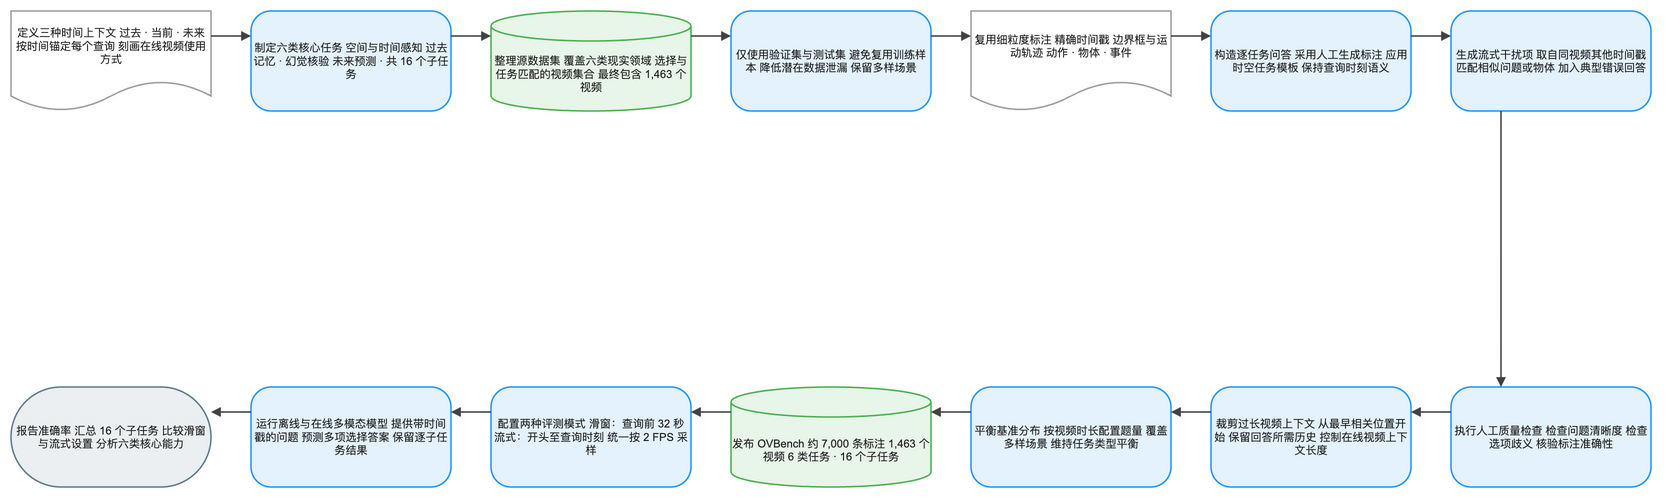

The diagram above was exported from draw.io. Its source (the exported page's mxGraphModel, read from the mxfile embedded in the PNG):
<mxGraphModel dx="1120" dy="720" grid="1" gridSize="8" guides="1" tooltips="1" connect="1" arrows="1" fold="1" page="1" pageScale="1" pageWidth="1640" pageHeight="552" math="1" background="#FFFFFF">
  <root>
    <mxCell id="0" />
    <mxCell id="1" parent="0" />
    <mxCell id="2" value="定义三种时间上下文 过去 · 当前 · 未来 按时间锚定每个查询 刻画在线视频使用方式" style="shape=document;boundedLbl=1;html=1;whiteSpace=wrap;fillColor=#FFFFFF;strokeColor=#9E9E9E;strokeWidth=1.5;fontColor=#212121;fontSize=11;fontFamily=Arial, Helvetica, sans-serif;verticalAlign=middle;align=center" vertex="1" parent="1">
      <mxGeometry x="-80" y="-8" width="200" height="100" as="geometry" />
    </mxCell>
    <mxCell id="3" value="制定六类核心任务 空间与时间感知 过去记忆 · 幻觉核验 未来预测 · 共 16 个子任务" style="rounded=1;arcSize=20;html=1;whiteSpace=wrap;fillColor=#E3F2FD;strokeColor=#2196F3;strokeWidth=1.5;fontColor=#212121;fontSize=11;fontFamily=Arial, Helvetica, sans-serif;verticalAlign=middle;align=center" vertex="1" parent="1">
      <mxGeometry x="160" y="-8" width="200" height="100" as="geometry" />
    </mxCell>
    <mxCell id="4" value="整理源数据集 覆盖六类现实领域 选择与任务匹配的视频集合 最终包含 1,463 个视频" style="shape=cylinder3;boundedLbl=1;backgroundOutline=1;size=15;html=1;whiteSpace=wrap;fillColor=#E8F5E9;strokeColor=#4CAF50;strokeWidth=1.5;fontColor=#212121;fontSize=11;fontFamily=Arial, Helvetica, sans-serif;verticalAlign=middle;align=center" vertex="1" parent="1">
      <mxGeometry x="400" y="-8" width="200" height="100" as="geometry" />
    </mxCell>
    <mxCell id="5" value="仅使用验证集与测试集 避免复用训练样本 降低潜在数据泄漏 保留多样场景" style="rounded=1;arcSize=20;html=1;whiteSpace=wrap;fillColor=#E3F2FD;strokeColor=#2196F3;strokeWidth=1.5;fontColor=#212121;fontSize=11;fontFamily=Arial, Helvetica, sans-serif;verticalAlign=middle;align=center" vertex="1" parent="1">
      <mxGeometry x="640" y="-8" width="200" height="100" as="geometry" />
    </mxCell>
    <mxCell id="6" value="复用细粒度标注 精确时间戳 边界框与运动轨迹 动作 · 物体 · 事件" style="shape=document;boundedLbl=1;html=1;whiteSpace=wrap;fillColor=#FFFFFF;strokeColor=#9E9E9E;strokeWidth=1.5;fontColor=#212121;fontSize=11;fontFamily=Arial, Helvetica, sans-serif;verticalAlign=middle;align=center" vertex="1" parent="1">
      <mxGeometry x="880" y="-8" width="200" height="100" as="geometry" />
    </mxCell>
    <mxCell id="7" value="构造逐任务问答 采用人工生成标注 应用时空任务模板 保持查询时刻语义" style="rounded=1;arcSize=20;html=1;whiteSpace=wrap;fillColor=#E3F2FD;strokeColor=#2196F3;strokeWidth=1.5;fontColor=#212121;fontSize=11;fontFamily=Arial, Helvetica, sans-serif;verticalAlign=middle;align=center" vertex="1" parent="1">
      <mxGeometry x="1120" y="-8" width="200" height="100" as="geometry" />
    </mxCell>
    <mxCell id="8" value="生成流式干扰项 取自同视频其他时间戳 匹配相似问题或物体 加入典型错误回答" style="rounded=1;arcSize=20;html=1;whiteSpace=wrap;fillColor=#E3F2FD;strokeColor=#2196F3;strokeWidth=1.5;fontColor=#212121;fontSize=11;fontFamily=Arial, Helvetica, sans-serif;verticalAlign=middle;align=center" vertex="1" parent="1">
      <mxGeometry x="1360" y="-8" width="200" height="100" as="geometry" />
    </mxCell>
    <mxCell id="9" value="执行人工质量检查 检查问题清晰度 检查选项歧义 核验标注准确性" style="rounded=1;arcSize=20;html=1;whiteSpace=wrap;fillColor=#E3F2FD;strokeColor=#2196F3;strokeWidth=1.5;fontColor=#212121;fontSize=11;fontFamily=Arial, Helvetica, sans-serif;verticalAlign=middle;align=center" vertex="1" parent="1">
      <mxGeometry x="1360" y="368" width="200" height="100" as="geometry" />
    </mxCell>
    <mxCell id="10" value="裁剪过长视频上下文 从最早相关位置开始 保留回答所需历史 控制在线视频上下文长度" style="rounded=1;arcSize=20;html=1;whiteSpace=wrap;fillColor=#E3F2FD;strokeColor=#2196F3;strokeWidth=1.5;fontColor=#212121;fontSize=11;fontFamily=Arial, Helvetica, sans-serif;verticalAlign=middle;align=center" vertex="1" parent="1">
      <mxGeometry x="1120" y="368" width="200" height="100" as="geometry" />
    </mxCell>
    <mxCell id="11" value="平衡基准分布 按视频时长配置题量 覆盖多样场景 维持任务类型平衡" style="rounded=1;arcSize=20;html=1;whiteSpace=wrap;fillColor=#E3F2FD;strokeColor=#2196F3;strokeWidth=1.5;fontColor=#212121;fontSize=11;fontFamily=Arial, Helvetica, sans-serif;verticalAlign=middle;align=center" vertex="1" parent="1">
      <mxGeometry x="880" y="368" width="200" height="100" as="geometry" />
    </mxCell>
    <mxCell id="12" value="发布 OVBench 约 7,000 条标注 1,463 个视频 6 类任务 · 16 个子任务" style="shape=cylinder3;boundedLbl=1;backgroundOutline=1;size=15;html=1;whiteSpace=wrap;fillColor=#E8F5E9;strokeColor=#4CAF50;strokeWidth=1.5;fontColor=#212121;fontSize=11;fontFamily=Arial, Helvetica, sans-serif;verticalAlign=middle;align=center" vertex="1" parent="1">
      <mxGeometry x="640" y="368" width="200" height="100" as="geometry" />
    </mxCell>
    <mxCell id="13" value="配置两种评测模式 滑窗：查询前 32 秒 流式：开头至查询时刻 统一按 2 FPS 采样" style="rounded=1;arcSize=20;html=1;whiteSpace=wrap;fillColor=#E3F2FD;strokeColor=#2196F3;strokeWidth=1.5;fontColor=#212121;fontSize=11;fontFamily=Arial, Helvetica, sans-serif;verticalAlign=middle;align=center" vertex="1" parent="1">
      <mxGeometry x="400" y="368" width="200" height="100" as="geometry" />
    </mxCell>
    <mxCell id="14" value="运行离线与在线多模态模型 提供带时间戳的问题 预测多项选择答案 保留逐子任务结果" style="rounded=1;arcSize=20;html=1;whiteSpace=wrap;fillColor=#E3F2FD;strokeColor=#2196F3;strokeWidth=1.5;fontColor=#212121;fontSize=11;fontFamily=Arial, Helvetica, sans-serif;verticalAlign=middle;align=center" vertex="1" parent="1">
      <mxGeometry x="160" y="368" width="200" height="100" as="geometry" />
    </mxCell>
    <mxCell id="15" value="报告准确率 汇总 16 个子任务 比较滑窗与流式设置 分析六类核心能力" style="rounded=1;arcSize=50;html=1;whiteSpace=wrap;fillColor=#ECEFF1;strokeColor=#607D8B;strokeWidth=1.5;fontColor=#212121;fontSize=11;fontFamily=Arial, Helvetica, sans-serif;verticalAlign=middle;align=center" vertex="1" parent="1">
      <mxGeometry x="-80" y="368" width="200" height="100" as="geometry" />
    </mxCell>
    <mxCell id="16" value="" style="edgeStyle=orthogonalEdgeStyle;rounded=0;orthogonalLoop=1;jettySize=auto;html=1;strokeColor=#424242;strokeWidth=1.5;endArrow=block;endFill=1;exitX=1;exitY=0.25;exitDx=0;exitDy=0;entryX=0;entryY=0.25;entryDx=0;entryDy=0;jumpStyle=arc;jumpSize=8" edge="1" parent="1" source="2" target="3">
      <mxGeometry relative="1" as="geometry" />
    </mxCell>
    <mxCell id="17" value="" style="edgeStyle=orthogonalEdgeStyle;rounded=0;orthogonalLoop=1;jettySize=auto;html=1;strokeColor=#424242;strokeWidth=1.5;endArrow=block;endFill=1;exitX=1;exitY=0.25;exitDx=0;exitDy=0;entryX=0;entryY=0.25;entryDx=0;entryDy=0;jumpStyle=arc;jumpSize=8" edge="1" parent="1" source="3" target="4">
      <mxGeometry relative="1" as="geometry" />
    </mxCell>
    <mxCell id="18" value="" style="edgeStyle=orthogonalEdgeStyle;rounded=0;orthogonalLoop=1;jettySize=auto;html=1;strokeColor=#424242;strokeWidth=1.5;endArrow=block;endFill=1;exitX=1;exitY=0.25;exitDx=0;exitDy=0;entryX=0;entryY=0.25;entryDx=0;entryDy=0;jumpStyle=arc;jumpSize=8" edge="1" parent="1" source="4" target="5">
      <mxGeometry relative="1" as="geometry" />
    </mxCell>
    <mxCell id="19" value="" style="edgeStyle=orthogonalEdgeStyle;rounded=0;orthogonalLoop=1;jettySize=auto;html=1;strokeColor=#424242;strokeWidth=1.5;endArrow=block;endFill=1;exitX=1;exitY=0.25;exitDx=0;exitDy=0;entryX=0;entryY=0.25;entryDx=0;entryDy=0;jumpStyle=arc;jumpSize=8" edge="1" parent="1" source="5" target="6">
      <mxGeometry relative="1" as="geometry" />
    </mxCell>
    <mxCell id="20" value="" style="edgeStyle=orthogonalEdgeStyle;rounded=0;orthogonalLoop=1;jettySize=auto;html=1;strokeColor=#424242;strokeWidth=1.5;endArrow=block;endFill=1;exitX=1;exitY=0.25;exitDx=0;exitDy=0;entryX=0;entryY=0.25;entryDx=0;entryDy=0;jumpStyle=arc;jumpSize=8" edge="1" parent="1" source="6" target="7">
      <mxGeometry relative="1" as="geometry" />
    </mxCell>
    <mxCell id="21" value="" style="edgeStyle=orthogonalEdgeStyle;rounded=0;orthogonalLoop=1;jettySize=auto;html=1;strokeColor=#424242;strokeWidth=1.5;endArrow=block;endFill=1;exitX=1;exitY=0.25;exitDx=0;exitDy=0;entryX=0;entryY=0.25;entryDx=0;entryDy=0;jumpStyle=arc;jumpSize=8" edge="1" parent="1" source="7" target="8">
      <mxGeometry relative="1" as="geometry" />
    </mxCell>
    <mxCell id="22" value="" style="edgeStyle=orthogonalEdgeStyle;rounded=0;orthogonalLoop=1;jettySize=auto;html=1;strokeColor=#424242;strokeWidth=1.5;endArrow=block;endFill=1;exitX=0.25;exitY=1;exitDx=0;exitDy=0;entryX=0.25;entryY=0;entryDx=0;entryDy=0;jumpStyle=arc;jumpSize=8" edge="1" parent="1" source="8" target="9">
      <mxGeometry relative="1" as="geometry" />
    </mxCell>
    <mxCell id="23" value="" style="edgeStyle=orthogonalEdgeStyle;rounded=0;orthogonalLoop=1;jettySize=auto;html=1;strokeColor=#424242;strokeWidth=1.5;endArrow=block;endFill=1;exitX=0;exitY=0.25;exitDx=0;exitDy=0;entryX=1;entryY=0.25;entryDx=0;entryDy=0;jumpStyle=arc;jumpSize=8" edge="1" parent="1" source="9" target="10">
      <mxGeometry relative="1" as="geometry" />
    </mxCell>
    <mxCell id="24" value="" style="edgeStyle=orthogonalEdgeStyle;rounded=0;orthogonalLoop=1;jettySize=auto;html=1;strokeColor=#424242;strokeWidth=1.5;endArrow=block;endFill=1;exitX=0;exitY=0.25;exitDx=0;exitDy=0;entryX=1;entryY=0.25;entryDx=0;entryDy=0;jumpStyle=arc;jumpSize=8" edge="1" parent="1" source="10" target="11">
      <mxGeometry relative="1" as="geometry" />
    </mxCell>
    <mxCell id="25" value="" style="edgeStyle=orthogonalEdgeStyle;rounded=0;orthogonalLoop=1;jettySize=auto;html=1;strokeColor=#424242;strokeWidth=1.5;endArrow=block;endFill=1;exitX=0;exitY=0.25;exitDx=0;exitDy=0;entryX=1;entryY=0.25;entryDx=0;entryDy=0;jumpStyle=arc;jumpSize=8" edge="1" parent="1" source="11" target="12">
      <mxGeometry relative="1" as="geometry" />
    </mxCell>
    <mxCell id="26" value="" style="edgeStyle=orthogonalEdgeStyle;rounded=0;orthogonalLoop=1;jettySize=auto;html=1;strokeColor=#424242;strokeWidth=1.5;endArrow=block;endFill=1;exitX=0;exitY=0.25;exitDx=0;exitDy=0;entryX=1;entryY=0.25;entryDx=0;entryDy=0;jumpStyle=arc;jumpSize=8" edge="1" parent="1" source="12" target="13">
      <mxGeometry relative="1" as="geometry" />
    </mxCell>
    <mxCell id="27" value="" style="edgeStyle=orthogonalEdgeStyle;rounded=0;orthogonalLoop=1;jettySize=auto;html=1;strokeColor=#424242;strokeWidth=1.5;endArrow=block;endFill=1;exitX=0;exitY=0.25;exitDx=0;exitDy=0;entryX=1;entryY=0.25;entryDx=0;entryDy=0;jumpStyle=arc;jumpSize=8" edge="1" parent="1" source="13" target="14">
      <mxGeometry relative="1" as="geometry" />
    </mxCell>
    <mxCell id="28" value="" style="edgeStyle=orthogonalEdgeStyle;rounded=0;orthogonalLoop=1;jettySize=auto;html=1;strokeColor=#424242;strokeWidth=1.5;endArrow=block;endFill=1;exitX=0;exitY=0.25;exitDx=0;exitDy=0;entryX=1;entryY=0.25;entryDx=0;entryDy=0;jumpStyle=arc;jumpSize=8" edge="1" parent="1" source="14" target="15">
      <mxGeometry relative="1" as="geometry" />
    </mxCell>
  </root>
</mxGraphModel>